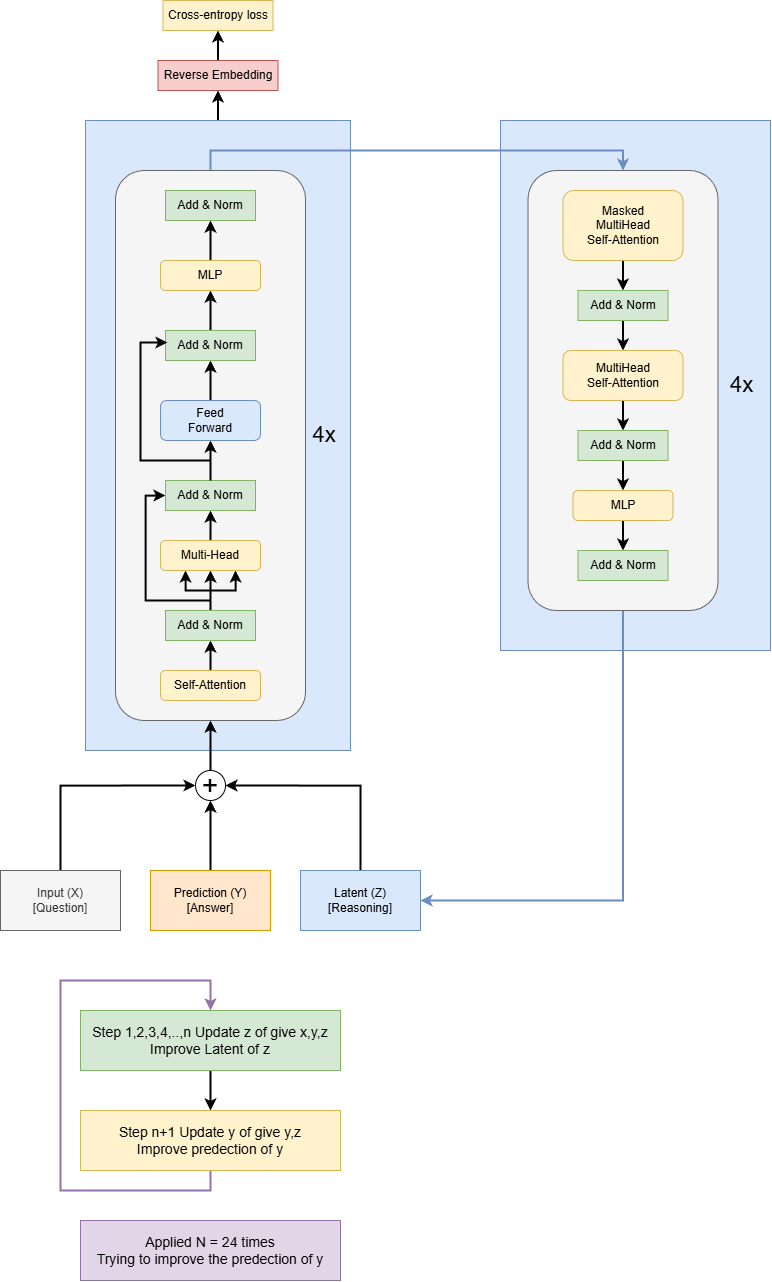

The diagram above was exported from draw.io. Its source (the exported page's mxGraphModel, read from the mxfile embedded in the PNG):
<mxGraphModel dx="1384" dy="1956" grid="1" gridSize="10" guides="1" tooltips="1" connect="1" arrows="1" fold="1" page="1" pageScale="1" pageWidth="850" pageHeight="1400" math="0" shadow="0">
  <root>
    <mxCell id="0" />
    <mxCell id="1" parent="0" />
    <mxCell id="5efIncG9A0rXoxDFSaks-38" parent="1" style="rounded=0;whiteSpace=wrap;html=1;fillColor=#dae8fc;strokeColor=#6c8ebf;" value="&amp;nbsp; &amp;nbsp; &amp;nbsp; &amp;nbsp; &amp;nbsp; &amp;nbsp; &amp;nbsp; &amp;nbsp; &amp;nbsp; &amp;nbsp; &amp;nbsp; &amp;nbsp; &amp;nbsp; &amp;nbsp; &amp;nbsp; &amp;nbsp; &amp;nbsp; &amp;nbsp; &amp;nbsp; &amp;nbsp; &amp;nbsp; &amp;nbsp; &amp;nbsp; &amp;nbsp; &amp;nbsp; &amp;nbsp; &amp;nbsp; &amp;nbsp; &amp;nbsp; &amp;nbsp; &amp;nbsp; &amp;nbsp; &lt;font style=&quot;font-size: 22px;&quot;&gt;4x&lt;/font&gt;" vertex="1">
      <mxGeometry height="530" width="270" x="540" y="160" as="geometry" />
    </mxCell>
    <mxCell id="5efIncG9A0rXoxDFSaks-59" edge="1" parent="1" source="5efIncG9A0rXoxDFSaks-8" style="edgeStyle=orthogonalEdgeStyle;rounded=0;orthogonalLoop=1;jettySize=auto;html=1;exitX=0.5;exitY=0;exitDx=0;exitDy=0;entryX=0.5;entryY=1;entryDx=0;entryDy=0;strokeWidth=2;" target="5efIncG9A0rXoxDFSaks-58">
      <mxGeometry relative="1" as="geometry" />
    </mxCell>
    <mxCell id="5efIncG9A0rXoxDFSaks-8" parent="1" style="rounded=0;whiteSpace=wrap;html=1;fillColor=#dae8fc;strokeColor=#6c8ebf;" value="&amp;nbsp; &amp;nbsp; &amp;nbsp; &amp;nbsp; &amp;nbsp; &amp;nbsp; &amp;nbsp; &amp;nbsp; &amp;nbsp; &amp;nbsp; &amp;nbsp; &amp;nbsp; &amp;nbsp; &amp;nbsp; &amp;nbsp; &amp;nbsp; &amp;nbsp; &amp;nbsp; &amp;nbsp; &amp;nbsp; &amp;nbsp; &amp;nbsp; &amp;nbsp; &amp;nbsp; &amp;nbsp; &amp;nbsp; &amp;nbsp; &amp;nbsp; &amp;nbsp; &amp;nbsp; &amp;nbsp; &amp;nbsp; &lt;font style=&quot;font-size: 22px;&quot;&gt;4x&lt;/font&gt;" vertex="1">
      <mxGeometry height="630" width="265" x="125" y="160" as="geometry" />
    </mxCell>
    <mxCell id="5efIncG9A0rXoxDFSaks-40" edge="1" parent="1" source="5efIncG9A0rXoxDFSaks-10" style="edgeStyle=orthogonalEdgeStyle;rounded=0;orthogonalLoop=1;jettySize=auto;html=1;exitX=0.5;exitY=0;exitDx=0;exitDy=0;entryX=0.5;entryY=0;entryDx=0;entryDy=0;fillColor=#dae8fc;strokeColor=#6c8ebf;strokeWidth=2;" target="5efIncG9A0rXoxDFSaks-39">
      <mxGeometry relative="1" as="geometry" />
    </mxCell>
    <mxCell id="5efIncG9A0rXoxDFSaks-10" parent="1" style="rounded=1;whiteSpace=wrap;html=1;fillColor=#f5f5f5;fontColor=#333333;strokeColor=#666666;" value="" vertex="1">
      <mxGeometry height="550" width="190" x="155" y="210" as="geometry" />
    </mxCell>
    <mxCell id="5efIncG9A0rXoxDFSaks-6" edge="1" parent="1" source="5efIncG9A0rXoxDFSaks-1" style="edgeStyle=orthogonalEdgeStyle;rounded=0;orthogonalLoop=1;jettySize=auto;html=1;exitX=0.5;exitY=0;exitDx=0;exitDy=0;entryX=0;entryY=0.5;entryDx=0;entryDy=0;strokeWidth=2;" target="5efIncG9A0rXoxDFSaks-4">
      <mxGeometry relative="1" as="geometry" />
    </mxCell>
    <mxCell id="5efIncG9A0rXoxDFSaks-1" parent="1" style="rounded=0;whiteSpace=wrap;html=1;fillColor=#f5f5f5;fontColor=#333333;strokeColor=#666666;" value="Input (X)&lt;div&gt;[Question]&lt;/div&gt;" vertex="1">
      <mxGeometry height="60" width="120" x="40" y="910" as="geometry" />
    </mxCell>
    <mxCell id="5efIncG9A0rXoxDFSaks-7" edge="1" parent="1" source="5efIncG9A0rXoxDFSaks-2" style="edgeStyle=orthogonalEdgeStyle;rounded=0;orthogonalLoop=1;jettySize=auto;html=1;exitX=0.5;exitY=0;exitDx=0;exitDy=0;entryX=0.5;entryY=1;entryDx=0;entryDy=0;strokeWidth=2;" target="5efIncG9A0rXoxDFSaks-4">
      <mxGeometry relative="1" as="geometry" />
    </mxCell>
    <mxCell id="5efIncG9A0rXoxDFSaks-2" parent="1" style="rounded=0;whiteSpace=wrap;html=1;fillColor=#ffe6cc;strokeColor=#d79b00;" value="Prediction (Y)&lt;div&gt;[Answer]&lt;/div&gt;" vertex="1">
      <mxGeometry height="60" width="120" x="190" y="910" as="geometry" />
    </mxCell>
    <mxCell id="5efIncG9A0rXoxDFSaks-37" edge="1" parent="1" source="5efIncG9A0rXoxDFSaks-3" style="edgeStyle=orthogonalEdgeStyle;rounded=0;orthogonalLoop=1;jettySize=auto;html=1;exitX=0.5;exitY=0;exitDx=0;exitDy=0;entryX=1;entryY=0.5;entryDx=0;entryDy=0;strokeWidth=2;" target="5efIncG9A0rXoxDFSaks-4">
      <mxGeometry relative="1" as="geometry" />
    </mxCell>
    <mxCell id="5efIncG9A0rXoxDFSaks-3" parent="1" style="rounded=0;whiteSpace=wrap;html=1;fillColor=#dae8fc;strokeColor=#6c8ebf;" value="Latent (Z)&lt;div&gt;[Reasoning]&lt;/div&gt;" vertex="1">
      <mxGeometry height="60" width="120" x="340" y="910" as="geometry" />
    </mxCell>
    <mxCell id="5efIncG9A0rXoxDFSaks-15" edge="1" parent="1" source="5efIncG9A0rXoxDFSaks-4" style="edgeStyle=orthogonalEdgeStyle;rounded=0;orthogonalLoop=1;jettySize=auto;html=1;exitX=0.5;exitY=0;exitDx=0;exitDy=0;entryX=0.5;entryY=1;entryDx=0;entryDy=0;strokeWidth=2;" target="5efIncG9A0rXoxDFSaks-10">
      <mxGeometry relative="1" as="geometry" />
    </mxCell>
    <mxCell id="5efIncG9A0rXoxDFSaks-4" parent="1" style="ellipse;whiteSpace=wrap;html=1;aspect=fixed;" value="&lt;font style=&quot;font-size: 28px;&quot;&gt;+&lt;/font&gt;" vertex="1">
      <mxGeometry height="30" width="30" x="235" y="810" as="geometry" />
    </mxCell>
    <mxCell id="5efIncG9A0rXoxDFSaks-16" edge="1" parent="1" source="5efIncG9A0rXoxDFSaks-12" style="edgeStyle=orthogonalEdgeStyle;rounded=0;orthogonalLoop=1;jettySize=auto;html=1;exitX=0.5;exitY=0;exitDx=0;exitDy=0;entryX=0.5;entryY=1;entryDx=0;entryDy=0;strokeWidth=2;" target="5efIncG9A0rXoxDFSaks-13">
      <mxGeometry relative="1" as="geometry" />
    </mxCell>
    <mxCell id="5efIncG9A0rXoxDFSaks-12" parent="1" style="rounded=1;whiteSpace=wrap;html=1;fillColor=#fff2cc;strokeColor=#d6b656;" value="Self-Attention" vertex="1">
      <mxGeometry height="30" width="100" x="200" y="710" as="geometry" />
    </mxCell>
    <mxCell id="5efIncG9A0rXoxDFSaks-18" edge="1" parent="1" source="5efIncG9A0rXoxDFSaks-13" style="edgeStyle=orthogonalEdgeStyle;rounded=0;orthogonalLoop=1;jettySize=auto;html=1;exitX=0.5;exitY=0;exitDx=0;exitDy=0;entryX=0.5;entryY=1;entryDx=0;entryDy=0;strokeWidth=2;" target="5efIncG9A0rXoxDFSaks-17">
      <mxGeometry relative="1" as="geometry" />
    </mxCell>
    <mxCell id="5efIncG9A0rXoxDFSaks-22" edge="1" parent="1" source="5efIncG9A0rXoxDFSaks-13" style="edgeStyle=orthogonalEdgeStyle;rounded=0;orthogonalLoop=1;jettySize=auto;html=1;exitX=0.5;exitY=0;exitDx=0;exitDy=0;entryX=0.75;entryY=1;entryDx=0;entryDy=0;strokeWidth=2;" target="5efIncG9A0rXoxDFSaks-17">
      <mxGeometry relative="1" as="geometry">
        <Array as="points">
          <mxPoint x="250" y="630" />
          <mxPoint x="275" y="630" />
        </Array>
      </mxGeometry>
    </mxCell>
    <mxCell id="5efIncG9A0rXoxDFSaks-23" edge="1" parent="1" source="5efIncG9A0rXoxDFSaks-13" style="edgeStyle=orthogonalEdgeStyle;rounded=0;orthogonalLoop=1;jettySize=auto;html=1;exitX=0.5;exitY=0;exitDx=0;exitDy=0;entryX=0.25;entryY=1;entryDx=0;entryDy=0;strokeWidth=2;" target="5efIncG9A0rXoxDFSaks-17">
      <mxGeometry relative="1" as="geometry">
        <Array as="points">
          <mxPoint x="250" y="630" />
          <mxPoint x="225" y="630" />
        </Array>
      </mxGeometry>
    </mxCell>
    <mxCell id="5efIncG9A0rXoxDFSaks-26" edge="1" parent="1" source="5efIncG9A0rXoxDFSaks-13" style="edgeStyle=orthogonalEdgeStyle;rounded=0;orthogonalLoop=1;jettySize=auto;html=1;exitX=0.5;exitY=0;exitDx=0;exitDy=0;entryX=0;entryY=0.5;entryDx=0;entryDy=0;strokeWidth=2;" target="5efIncG9A0rXoxDFSaks-19">
      <mxGeometry relative="1" as="geometry">
        <Array as="points">
          <mxPoint x="250" y="640" />
          <mxPoint x="185" y="640" />
          <mxPoint x="185" y="535" />
        </Array>
      </mxGeometry>
    </mxCell>
    <mxCell id="5efIncG9A0rXoxDFSaks-13" parent="1" style="rounded=0;whiteSpace=wrap;html=1;fillColor=#d5e8d4;strokeColor=#82b366;" value="Add &amp;amp; Norm" vertex="1">
      <mxGeometry height="30" width="90" x="205" y="650" as="geometry" />
    </mxCell>
    <mxCell id="5efIncG9A0rXoxDFSaks-20" edge="1" parent="1" source="5efIncG9A0rXoxDFSaks-17" style="edgeStyle=orthogonalEdgeStyle;rounded=0;orthogonalLoop=1;jettySize=auto;html=1;exitX=0.5;exitY=0;exitDx=0;exitDy=0;entryX=0.5;entryY=1;entryDx=0;entryDy=0;strokeWidth=2;" target="5efIncG9A0rXoxDFSaks-19">
      <mxGeometry relative="1" as="geometry" />
    </mxCell>
    <mxCell id="5efIncG9A0rXoxDFSaks-17" parent="1" style="rounded=1;whiteSpace=wrap;html=1;fillColor=#fff2cc;strokeColor=#d6b656;" value="Multi-Head" vertex="1">
      <mxGeometry height="30" width="100" x="200" y="580" as="geometry" />
    </mxCell>
    <mxCell id="5efIncG9A0rXoxDFSaks-28" edge="1" parent="1" source="5efIncG9A0rXoxDFSaks-19" style="edgeStyle=orthogonalEdgeStyle;rounded=0;orthogonalLoop=1;jettySize=auto;html=1;exitX=0.5;exitY=0;exitDx=0;exitDy=0;entryX=0.5;entryY=1;entryDx=0;entryDy=0;strokeWidth=2;" target="5efIncG9A0rXoxDFSaks-27">
      <mxGeometry relative="1" as="geometry" />
    </mxCell>
    <mxCell id="5efIncG9A0rXoxDFSaks-19" parent="1" style="rounded=0;whiteSpace=wrap;html=1;fillColor=#d5e8d4;strokeColor=#82b366;" value="Add &amp;amp; Norm" vertex="1">
      <mxGeometry height="30" width="90" x="205" y="520" as="geometry" />
    </mxCell>
    <mxCell id="5efIncG9A0rXoxDFSaks-30" edge="1" parent="1" source="5efIncG9A0rXoxDFSaks-27" style="edgeStyle=orthogonalEdgeStyle;rounded=0;orthogonalLoop=1;jettySize=auto;html=1;exitX=0.5;exitY=0;exitDx=0;exitDy=0;entryX=0.5;entryY=1;entryDx=0;entryDy=0;strokeWidth=2;" target="5efIncG9A0rXoxDFSaks-29">
      <mxGeometry relative="1" as="geometry" />
    </mxCell>
    <mxCell id="5efIncG9A0rXoxDFSaks-27" parent="1" style="rounded=1;whiteSpace=wrap;html=1;fillColor=#dae8fc;strokeColor=#6c8ebf;" value="Feed&lt;div&gt;Forward&lt;/div&gt;" vertex="1">
      <mxGeometry height="40" width="100" x="200" y="440" as="geometry" />
    </mxCell>
    <mxCell id="5efIncG9A0rXoxDFSaks-33" edge="1" parent="1" source="5efIncG9A0rXoxDFSaks-29" style="edgeStyle=orthogonalEdgeStyle;rounded=0;orthogonalLoop=1;jettySize=auto;html=1;exitX=0.5;exitY=0;exitDx=0;exitDy=0;entryX=0.5;entryY=1;entryDx=0;entryDy=0;strokeWidth=2;" target="5efIncG9A0rXoxDFSaks-32">
      <mxGeometry relative="1" as="geometry" />
    </mxCell>
    <mxCell id="5efIncG9A0rXoxDFSaks-29" parent="1" style="rounded=0;whiteSpace=wrap;html=1;fillColor=#d5e8d4;strokeColor=#82b366;" value="Add &amp;amp; Norm" vertex="1">
      <mxGeometry height="30" width="90" x="205" y="370" as="geometry" />
    </mxCell>
    <mxCell id="5efIncG9A0rXoxDFSaks-31" edge="1" parent="1" source="5efIncG9A0rXoxDFSaks-19" style="edgeStyle=orthogonalEdgeStyle;rounded=0;orthogonalLoop=1;jettySize=auto;html=1;exitX=0.5;exitY=0;exitDx=0;exitDy=0;entryX=0.022;entryY=0.4;entryDx=0;entryDy=0;entryPerimeter=0;strokeWidth=2;" target="5efIncG9A0rXoxDFSaks-29">
      <mxGeometry relative="1" as="geometry">
        <Array as="points">
          <mxPoint x="250" y="500" />
          <mxPoint x="180" y="500" />
          <mxPoint x="180" y="382" />
        </Array>
      </mxGeometry>
    </mxCell>
    <mxCell id="5efIncG9A0rXoxDFSaks-35" edge="1" parent="1" source="5efIncG9A0rXoxDFSaks-32" style="edgeStyle=orthogonalEdgeStyle;rounded=0;orthogonalLoop=1;jettySize=auto;html=1;exitX=0.5;exitY=0;exitDx=0;exitDy=0;entryX=0.5;entryY=1;entryDx=0;entryDy=0;strokeWidth=2;" target="5efIncG9A0rXoxDFSaks-34">
      <mxGeometry relative="1" as="geometry" />
    </mxCell>
    <mxCell id="5efIncG9A0rXoxDFSaks-32" parent="1" style="rounded=1;whiteSpace=wrap;html=1;fillColor=#fff2cc;strokeColor=#d6b656;" value="MLP" vertex="1">
      <mxGeometry height="30" width="100" x="200" y="300" as="geometry" />
    </mxCell>
    <mxCell id="5efIncG9A0rXoxDFSaks-34" parent="1" style="rounded=0;whiteSpace=wrap;html=1;fillColor=#d5e8d4;strokeColor=#82b366;" value="Add &amp;amp; Norm" vertex="1">
      <mxGeometry height="30" width="90" x="205" y="230" as="geometry" />
    </mxCell>
    <mxCell id="5efIncG9A0rXoxDFSaks-52" edge="1" parent="1" source="5efIncG9A0rXoxDFSaks-39" style="edgeStyle=orthogonalEdgeStyle;rounded=0;orthogonalLoop=1;jettySize=auto;html=1;exitX=0.5;exitY=1;exitDx=0;exitDy=0;entryX=1;entryY=0.5;entryDx=0;entryDy=0;fillColor=#dae8fc;strokeColor=#6c8ebf;strokeWidth=2;" target="5efIncG9A0rXoxDFSaks-3">
      <mxGeometry relative="1" as="geometry" />
    </mxCell>
    <mxCell id="5efIncG9A0rXoxDFSaks-39" parent="1" style="rounded=1;whiteSpace=wrap;html=1;fillColor=#f5f5f5;fontColor=#333333;strokeColor=#666666;" value="" vertex="1">
      <mxGeometry height="440" width="190" x="567.5" y="210" as="geometry" />
    </mxCell>
    <mxCell id="5efIncG9A0rXoxDFSaks-47" edge="1" parent="1" source="5efIncG9A0rXoxDFSaks-41" style="edgeStyle=orthogonalEdgeStyle;rounded=0;orthogonalLoop=1;jettySize=auto;html=1;exitX=0.5;exitY=1;exitDx=0;exitDy=0;strokeWidth=2;" target="5efIncG9A0rXoxDFSaks-42">
      <mxGeometry relative="1" as="geometry" />
    </mxCell>
    <mxCell id="5efIncG9A0rXoxDFSaks-41" parent="1" style="rounded=1;whiteSpace=wrap;html=1;fillColor=#fff2cc;strokeColor=#d6b656;" value="&lt;div&gt;Masked&lt;/div&gt;&lt;div&gt;MultiHead&lt;/div&gt;Self-Attention" vertex="1">
      <mxGeometry height="70" width="120" x="602.5" y="230" as="geometry" />
    </mxCell>
    <mxCell id="5efIncG9A0rXoxDFSaks-48" edge="1" parent="1" source="5efIncG9A0rXoxDFSaks-42" style="edgeStyle=orthogonalEdgeStyle;rounded=0;orthogonalLoop=1;jettySize=auto;html=1;exitX=0.5;exitY=1;exitDx=0;exitDy=0;entryX=0.5;entryY=0;entryDx=0;entryDy=0;strokeWidth=2;" target="5efIncG9A0rXoxDFSaks-43">
      <mxGeometry relative="1" as="geometry" />
    </mxCell>
    <mxCell id="5efIncG9A0rXoxDFSaks-42" parent="1" style="rounded=0;whiteSpace=wrap;html=1;fillColor=#d5e8d4;strokeColor=#82b366;" value="Add &amp;amp; Norm" vertex="1">
      <mxGeometry height="30" width="90" x="617.5" y="330" as="geometry" />
    </mxCell>
    <mxCell id="5efIncG9A0rXoxDFSaks-49" edge="1" parent="1" source="5efIncG9A0rXoxDFSaks-43" style="edgeStyle=orthogonalEdgeStyle;rounded=0;orthogonalLoop=1;jettySize=auto;html=1;exitX=0.5;exitY=1;exitDx=0;exitDy=0;entryX=0.5;entryY=0;entryDx=0;entryDy=0;strokeWidth=2;" target="5efIncG9A0rXoxDFSaks-44">
      <mxGeometry relative="1" as="geometry" />
    </mxCell>
    <mxCell id="5efIncG9A0rXoxDFSaks-43" parent="1" style="rounded=1;whiteSpace=wrap;html=1;fillColor=#fff2cc;strokeColor=#d6b656;" value="&lt;div&gt;&lt;span style=&quot;background-color: transparent; color: light-dark(rgb(0, 0, 0), rgb(255, 255, 255));&quot;&gt;MultiHead&lt;/span&gt;&lt;/div&gt;Self-Attention" vertex="1">
      <mxGeometry height="50" width="120" x="602.5" y="390" as="geometry" />
    </mxCell>
    <mxCell id="5efIncG9A0rXoxDFSaks-50" edge="1" parent="1" source="5efIncG9A0rXoxDFSaks-44" style="edgeStyle=orthogonalEdgeStyle;rounded=0;orthogonalLoop=1;jettySize=auto;html=1;exitX=0.5;exitY=1;exitDx=0;exitDy=0;entryX=0.5;entryY=0;entryDx=0;entryDy=0;strokeWidth=2;" target="5efIncG9A0rXoxDFSaks-45">
      <mxGeometry relative="1" as="geometry" />
    </mxCell>
    <mxCell id="5efIncG9A0rXoxDFSaks-44" parent="1" style="rounded=0;whiteSpace=wrap;html=1;fillColor=#d5e8d4;strokeColor=#82b366;" value="Add &amp;amp; Norm" vertex="1">
      <mxGeometry height="30" width="90" x="617.5" y="470" as="geometry" />
    </mxCell>
    <mxCell id="5efIncG9A0rXoxDFSaks-51" edge="1" parent="1" source="5efIncG9A0rXoxDFSaks-45" style="edgeStyle=orthogonalEdgeStyle;rounded=0;orthogonalLoop=1;jettySize=auto;html=1;exitX=0.5;exitY=1;exitDx=0;exitDy=0;entryX=0.5;entryY=0;entryDx=0;entryDy=0;strokeWidth=2;" target="5efIncG9A0rXoxDFSaks-46">
      <mxGeometry relative="1" as="geometry" />
    </mxCell>
    <mxCell id="5efIncG9A0rXoxDFSaks-45" parent="1" style="rounded=1;whiteSpace=wrap;html=1;fillColor=#fff2cc;strokeColor=#d6b656;" value="MLP" vertex="1">
      <mxGeometry height="30" width="100" x="612.5" y="530" as="geometry" />
    </mxCell>
    <mxCell id="5efIncG9A0rXoxDFSaks-46" parent="1" style="rounded=0;whiteSpace=wrap;html=1;fillColor=#d5e8d4;strokeColor=#82b366;" value="Add &amp;amp; Norm" vertex="1">
      <mxGeometry height="30" width="90" x="617.5" y="590" as="geometry" />
    </mxCell>
    <mxCell id="5efIncG9A0rXoxDFSaks-57" edge="1" parent="1" source="5efIncG9A0rXoxDFSaks-53" style="edgeStyle=orthogonalEdgeStyle;rounded=0;orthogonalLoop=1;jettySize=auto;html=1;exitX=0.5;exitY=1;exitDx=0;exitDy=0;entryX=0.5;entryY=0;entryDx=0;entryDy=0;strokeWidth=2;" target="5efIncG9A0rXoxDFSaks-54">
      <mxGeometry relative="1" as="geometry" />
    </mxCell>
    <mxCell id="5efIncG9A0rXoxDFSaks-53" parent="1" style="rounded=0;whiteSpace=wrap;html=1;fillColor=#d5e8d4;strokeColor=#82b366;" value="&lt;font style=&quot;font-size: 14px;&quot;&gt;Step 1,2,3,4,..,n Update z of give x,y,z&lt;/font&gt;&lt;div&gt;&lt;font style=&quot;font-size: 14px;&quot;&gt;Improve Latent of z&lt;/font&gt;&lt;/div&gt;" vertex="1">
      <mxGeometry height="60" width="260" x="120" y="1050" as="geometry" />
    </mxCell>
    <mxCell id="5efIncG9A0rXoxDFSaks-56" edge="1" parent="1" source="5efIncG9A0rXoxDFSaks-54" style="edgeStyle=orthogonalEdgeStyle;rounded=0;orthogonalLoop=1;jettySize=auto;html=1;exitX=0.5;exitY=1;exitDx=0;exitDy=0;entryX=0.5;entryY=0;entryDx=0;entryDy=0;fillColor=#e1d5e7;strokeColor=#9673a6;strokeWidth=2;" target="5efIncG9A0rXoxDFSaks-53">
      <mxGeometry relative="1" as="geometry">
        <Array as="points">
          <mxPoint x="250" y="1230" />
          <mxPoint x="100" y="1230" />
          <mxPoint x="100" y="1020" />
          <mxPoint x="250" y="1020" />
        </Array>
      </mxGeometry>
    </mxCell>
    <mxCell id="5efIncG9A0rXoxDFSaks-54" parent="1" style="rounded=0;whiteSpace=wrap;html=1;fillColor=#fff2cc;strokeColor=#d6b656;" value="&lt;font style=&quot;font-size: 14px;&quot;&gt;Step n+1 Update y of give y,z&lt;/font&gt;&lt;div&gt;&lt;font style=&quot;font-size: 14px;&quot;&gt;Improve predection of y&lt;/font&gt;&lt;/div&gt;" vertex="1">
      <mxGeometry height="60" width="260" x="120" y="1150" as="geometry" />
    </mxCell>
    <mxCell id="5efIncG9A0rXoxDFSaks-55" parent="1" style="rounded=0;whiteSpace=wrap;html=1;fillColor=#e1d5e7;strokeColor=#9673a6;" value="&lt;span style=&quot;font-size: 14px;&quot;&gt;Applied N = 24 times&lt;/span&gt;&lt;div&gt;&lt;span style=&quot;font-size: 14px;&quot;&gt;Trying to improve the predection of y&lt;/span&gt;&lt;/div&gt;" vertex="1">
      <mxGeometry height="60" width="260" x="120" y="1260" as="geometry" />
    </mxCell>
    <mxCell id="5efIncG9A0rXoxDFSaks-62" edge="1" parent="1" source="5efIncG9A0rXoxDFSaks-58" style="edgeStyle=orthogonalEdgeStyle;rounded=0;orthogonalLoop=1;jettySize=auto;html=1;exitX=0.5;exitY=0;exitDx=0;exitDy=0;entryX=0.5;entryY=1;entryDx=0;entryDy=0;strokeWidth=2;" target="5efIncG9A0rXoxDFSaks-61">
      <mxGeometry relative="1" as="geometry" />
    </mxCell>
    <mxCell id="5efIncG9A0rXoxDFSaks-58" parent="1" style="rounded=0;whiteSpace=wrap;html=1;fillColor=#f8cecc;strokeColor=#b85450;" value="Reverse Embedding" vertex="1">
      <mxGeometry height="30" width="120" x="197.5" y="100" as="geometry" />
    </mxCell>
    <mxCell id="5efIncG9A0rXoxDFSaks-61" parent="1" style="rounded=0;whiteSpace=wrap;html=1;fillColor=#fff2cc;strokeColor=#d6b656;" value="Cross-entropy loss" vertex="1">
      <mxGeometry height="30" width="110" x="202.5" y="40" as="geometry" />
    </mxCell>
  </root>
</mxGraphModel>